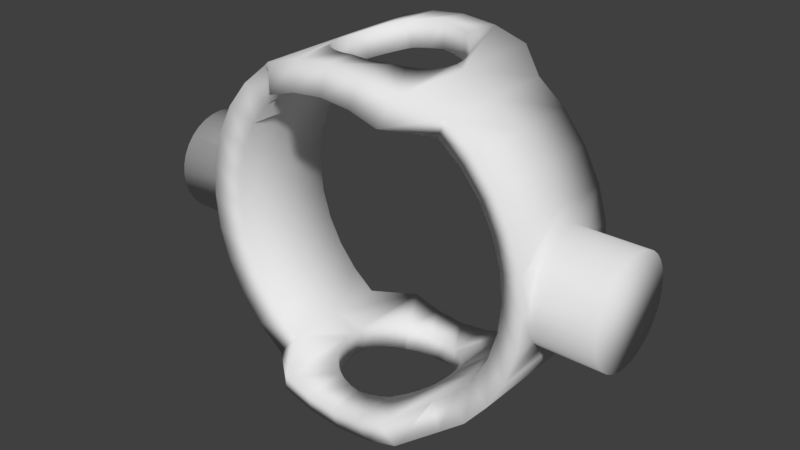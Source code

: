 # Source: SYLVIE-0.21.2-REV1-ANIM-EYES-EYEBALL-HOLDER-RING.blend  (saved by Blender 2.79.0; exported with 4.5.12 LTS)
import bpy
from mathutils import Matrix  # noqa: F401  (used for matrix-valued properties, if any)

bpy.ops.wm.read_factory_settings(use_empty=True)
scene = bpy.context.scene
scene.name = 'Scene'

# ---- collections
col_collection_1 = bpy.data.collections.new('Collection 1'); scene.collection.children.link(col_collection_1)

# ---- world
world_world = bpy.data.worlds.new('World'); scene.world = world_world
world_world.color = (0.05088, 0.05088, 0.05088)
world_world.use_sun_shadow = False
world_world.sun_shadow_jitter_overblur = 0.0
world_world.cycles.sampling_method = 'MANUAL'

# ---- meshes
me_cube_011 = bpy.data.meshes.new('Cube.011')
me_cube_011.from_pydata([(55.62, 0.4233, 38.3), (55.62, 24.69, 38.3), (61.8, 24.69, 26.73), (61.8, 0.4233, 26.73), (61.8, -23.85, 26.73), (55.62, -23.85, 38.3), (47.3, 0.4233, 48.43), (47.3, 24.69, 48.43), (65.05, 28.81, 44.6), (72.28, 28.81, 31.08), (65.61, 24.69, 14.18), (65.61, 0.4233, 14.18), (65.61, -23.85, 14.18), (72.28, -27.97, 31.08), (65.05, -27.97, 44.6), (47.3, -23.85, 48.43), (37.16, 0.4233, 56.75), (37.16, 24.69, 56.75), (55.32, 28.81, 56.46), (76.74, 28.81, 16.4), (65.05, 0.4233, 44.6), (72.28, 0.4233, 31.08), (66.89, 24.69, 1.135), (66.89, 0.4233, 1.135), (66.89, -23.85, 1.135), (76.74, -27.97, 16.4), (55.32, -27.97, 56.46), (37.16, -23.85, 56.75), (25.6, 6.461, 62.93), (25.6, 43.77, 62.93), (25.87, 5.569, 62.79), (43.47, 28.81, 66.19), (55.32, 0.4233, 56.46), (78.24, 28.81, 1.135), (74.33, 0.4233, 24.32), (74.47, 4.946, 23.87), (74.87, 9.295, 22.55), (75.52, 13.3, 20.41), (76.39, 16.82, 17.53), (76.74, 17.74, 16.4), (65.61, 24.69, -11.92), (65.61, 0.4233, -11.92), (65.61, -23.85, -11.92), (78.24, -27.97, 1.135), (76.74, -16.9, 16.4), (76.39, -15.97, 17.53), (75.52, -12.46, 20.41), (74.87, -8.448, 22.55), (74.47, -4.099, 23.87), (43.47, -27.97, 66.19), (25.6, -42.92, 62.93), (25.6, -5.614, 62.93), (25.87, -4.722, 62.79), (26.38, 0.4232, 62.52), (25.87, 5.569, 74.65), (24.37, 10.52, 63.31), (29.94, 39.57, 73.42), (43.47, 0.4233, 66.19), (76.74, 28.81, -14.13), (76.97, 19.7, 14.01), (77.37, 21.84, 10.01), (77.79, 23.16, 5.657), (104.6, 0.4233, 24.32), (104.6, 4.946, 23.87), (104.6, 9.295, 22.55), (104.6, 13.3, 20.41), (104.6, 16.82, 17.53), (104.6, 19.7, 14.01), (61.8, 24.69, -24.46), (61.8, 0.4233, -24.46), (61.8, -23.85, -24.46), (76.74, -27.97, -14.13), (78.24, -22.76, 1.135), (77.79, -22.31, 5.657), (77.37, -20.99, 10.01), (76.97, -18.85, 14.01), (104.6, -4.099, 23.87), (104.6, -18.85, 14.01), (104.6, -15.97, 17.53), (104.6, -12.46, 20.41), (104.6, -8.448, 22.55), (29.94, -38.72, 73.42), (24.37, -9.67, 63.31), (24.37, -9.67, 75.11), (25.87, -4.722, 74.65), (26.38, 0.4232, 74.5), (21.93, 15.08, 64.05), (13.05, 43.77, 66.74), (15.26, 39.57, 77.87), (29.94, 0.4233, 73.42), (72.28, 28.81, -28.81), (76.74, 17.74, -14.13), (78.24, 23.61, 1.135), (77.79, 23.16, -3.388), (77.37, 21.84, -7.737), (76.97, 19.7, -11.75), (104.6, 23.16, 5.657), (104.6, 23.61, 1.135), (104.6, 21.84, 10.01), (104.6, 23.16, -3.388), (104.6, -20.99, 10.01), (104.6, -22.31, 5.657), (104.6, -22.76, 1.135), (104.6, -22.31, -3.388), (104.6, -20.99, -7.737), (104.6, -18.85, -11.75), (104.6, -15.97, -15.26), (104.6, -12.46, -18.14), (104.6, -8.448, -20.28), (104.6, -4.1, -21.6), (104.6, 0.4233, -22.05), (104.6, 4.946, -21.6), (104.6, 9.295, -20.28), (104.6, 13.3, -18.14), (104.6, 16.82, -15.26), (104.6, 19.7, -11.75), (104.6, 21.84, -7.737), (55.62, 24.69, -36.03), (55.62, 0.4233, -36.03), (55.62, -23.85, -36.03), (72.28, -27.97, -28.81), (76.74, -16.9, -14.13), (76.97, -18.85, -11.75), (77.37, -20.99, -7.737), (77.79, -22.31, -3.388), (13.05, -42.92, 66.74), (15.26, -38.72, 77.87), (21.93, -14.23, 64.05), (21.93, -14.23, 75.85), (18.65, -18.23, 76.84), (15.26, -21.01, 77.87), (24.37, 10.52, 75.11), (15.26, 21.85, 77.87), (18.65, 19.07, 76.84), (21.93, 15.08, 75.85), (18.65, 19.07, 65.04), (0.0001831, 43.77, 68.02), (0.0001831, 39.57, 79.37), (65.05, 28.81, -42.33), (74.33, 0.4233, -22.05), (72.28, 0.4233, -28.81), (76.39, 16.82, -15.26), (75.52, 13.3, -18.14), (74.87, 9.295, -20.28), (74.47, 4.946, -21.6), (76.39, -15.97, -15.26), (75.52, -12.46, -18.14), (74.87, -8.448, -20.28), (74.47, -4.1, -21.6), (47.3, 24.69, -46.16), (47.3, 0.4233, -46.16), (47.3, -23.85, -46.16), (65.05, -27.97, -42.33), (0.0001831, -42.92, 68.02), (0.0001831, -38.72, 79.37), (18.65, -18.23, 65.04), (14.65, -21.51, 77.93), (0.0001831, -25.95, 79.37), (10.09, -23.94, 78.38), (5.146, -25.45, 78.87), (0.0001831, 26.8, 79.37), (5.146, 26.29, 78.87), (10.09, 24.79, 78.38), (14.65, 22.35, 77.93), (14.65, 22.35, 66.25), (5.146, 26.29, 67.52), (-13.05, 43.77, 66.74), (-15.26, 39.57, 77.87), (55.32, 28.81, -54.19), (65.05, 0.4233, -42.33), (37.16, 24.69, -54.48), (37.16, 0.4233, -54.48), (37.16, -23.85, -54.48), (55.32, -27.97, -54.19), (-13.05, -42.92, 66.74), (-15.26, -38.72, 77.87), (5.146, -25.45, 67.52), (14.65, -21.51, 66.25), (-5.145, -25.45, 78.87), (-15.26, -21.01, 77.87), (-10.09, -23.94, 78.38), (-14.65, -21.51, 77.93), (10.09, -23.94, 67.03), (0.0001831, -25.95, 68.02), (-15.26, 21.85, 77.87), (-14.65, 22.35, 77.93), (-10.09, 24.79, 78.38), (-5.145, 26.29, 78.87), (10.09, 24.79, 67.03), (13.05, 23.21, 66.74), (-5.145, 26.29, 67.52), (-25.6, 43.77, 62.93), (-29.94, 39.57, 73.42), (43.47, 28.81, -63.92), (55.32, 0.4233, -54.19), (25.6, 43.77, -60.66), (25.6, 6.46, -60.66), (25.87, 5.569, -60.52), (25.6, -5.614, -60.66), (25.6, -42.92, -60.66), (26.38, 0.4232, -60.25), (25.87, -4.722, -60.52), (43.47, -27.97, -63.92), (-25.6, -42.92, 62.93), (-29.94, -38.72, 73.42), (-5.145, -25.45, 67.52), (13.05, -22.36, 66.74), (-14.65, -21.51, 66.25), (-18.65, -18.23, 65.04), (-18.65, -18.23, 76.84), (-29.94, 0.4233, 73.42), (-21.93, -14.23, 75.85), (-24.37, -9.67, 75.11), (-25.87, -4.722, 74.65), (-26.37, 0.4232, 74.5), (-10.09, -23.94, 67.03), (-25.87, 5.569, 74.65), (-24.37, 10.52, 75.11), (-21.93, 15.08, 75.85), (-18.65, 19.07, 76.84), (-18.65, 19.07, 65.04), (-14.65, 22.35, 66.25), (-10.09, 24.79, 67.03), (0.0001831, 26.8, 68.02), (-25.6, 6.46, 62.93), (-13.05, 23.21, 66.74), (-21.93, 15.08, 64.05), (-24.37, 10.52, 63.31), (-37.16, 24.69, 56.75), (-43.47, 28.81, 66.19), (29.94, 39.57, -71.15), (43.47, 0.4233, -63.92), (13.05, 43.77, -64.47), (13.05, 23.21, -64.47), (14.65, 22.35, -63.98), (18.65, 19.07, -62.77), (21.93, 15.08, -61.78), (24.37, 10.52, -61.04), (25.87, 5.569, -72.38), (25.87, -4.722, -72.38), (13.05, -22.36, -64.47), (13.05, -42.92, -64.47), (24.37, -9.67, -61.04), (21.93, -14.23, -61.78), (18.65, -18.23, -62.77), (14.65, -21.51, -63.98), (29.94, -38.72, -71.15), (26.38, 0.4232, -72.23), (-37.16, -23.85, 56.75), (-43.47, -27.97, 66.19), (-13.05, -22.36, 66.74), (-25.6, -5.614, 62.93), (-24.37, -9.67, 63.31), (-21.93, -14.23, 64.05), (-43.47, 0.4233, 66.19), (-25.87, -4.722, 62.79), (-26.37, 0.4232, 62.52), (-25.87, 5.569, 62.79), (-37.16, 0.4233, 56.75), (-47.3, 24.69, 48.43), (-55.32, 28.81, 56.46), (15.26, 39.57, -75.6), (29.94, 0.4233, -71.15), (10.09, 24.79, -64.76), (14.65, 22.35, -75.66), (18.65, 19.07, -74.57), (21.93, 15.08, -73.58), (24.37, 10.52, -72.84), (14.65, -21.51, -75.66), (12.59, -22.61, -64.52), (15.26, -38.72, -75.6), (24.37, -9.67, -72.84), (21.93, -14.23, -73.58), (18.65, -18.23, -74.57), (15.26, -21.01, -75.6), (-47.3, -23.85, 48.43), (-55.32, -27.97, 56.46), (-55.32, 0.4233, 56.46), (-47.3, 0.4233, 48.43), (-55.62, 24.69, 38.3), (-65.05, 28.81, 44.6), (0.0002136, 43.77, -65.76), (0.0002136, 39.57, -77.1), (15.26, 21.85, -75.6), (5.146, 26.29, -65.25), (10.09, -23.94, -64.76), (10.2, -23.89, -64.75), (0.0002136, -42.92, -65.76), (0.0002136, -38.72, -77.1), (0.0002136, -25.95, -77.1), (5.146, -25.45, -76.6), (10.09, -23.94, -76.11), (-55.62, -23.85, 38.3), (-65.05, -27.97, 44.6), (-65.05, 0.4233, 44.6), (-55.62, 0.4233, 38.3), (-61.8, 24.69, 26.73), (-72.28, 28.81, 31.08), (-13.05, 43.77, -64.47), (-15.26, 39.57, -75.6), (5.146, 26.29, -76.6), (10.09, 24.79, -76.11), (7.619, -24.69, -65.01), (5.146, -25.45, -65.25), (-13.05, -42.92, -64.47), (-15.26, -38.72, -75.6), (-15.26, -21.01, -75.6), (-14.65, -21.51, -75.66), (-10.09, -23.94, -76.11), (-5.145, -25.45, -76.6), (2.189, -25.74, -65.54), (-61.8, -23.85, 26.73), (-72.28, -27.97, 31.08), (-72.28, 0.4233, 31.08), (-61.8, 0.4233, 26.73), (-65.6, 24.69, 14.18), (-76.74, 28.81, 16.4), (-25.6, 43.77, -60.66), (-29.94, 39.57, -71.15), (-5.145, 26.29, -65.25), (-15.26, 21.85, -75.6), (0.0002136, 26.8, -77.1), (-5.145, 26.29, -76.6), (-10.09, 24.79, -76.11), (-14.65, 22.35, -75.66), (0.0002136, 26.8, -65.76), (-5.145, -25.45, -65.25), (-25.6, -42.92, -60.66), (-29.94, -38.72, -71.15), (-2.189, -25.74, -65.54), (-29.94, 0.4233, -71.15), (-26.37, 0.4232, -72.23), (-25.87, -4.722, -72.38), (-24.37, -9.67, -72.84), (-21.93, -14.23, -73.58), (-18.65, -18.23, -74.57), (-12.59, -22.61, -64.52), (-7.618, -24.69, -65.01), (0.0002136, -25.95, -65.76), (-65.6, -23.85, 14.18), (-76.74, -27.97, 16.4), (-74.33, 0.4233, 24.32), (-74.47, -4.099, 23.87), (-74.87, -8.448, 22.55), (-75.52, -12.46, 20.41), (-76.39, -15.97, 17.53), (-76.74, -16.9, 16.4), (-76.74, 17.74, 16.4), (-76.39, 16.82, 17.53), (-75.52, 13.3, 20.41), (-74.87, 9.295, 22.55), (-74.47, 4.946, 23.87), (-65.6, 0.4233, 14.18), (-66.89, 24.69, 1.135), (-78.24, 28.81, 1.135), (-37.16, 24.69, -54.48), (-43.47, 28.81, -63.92), (-18.65, 19.07, -62.77), (-18.65, 19.07, -74.57), (-21.93, 15.08, -73.58), (-24.37, 10.52, -72.84), (-25.87, 5.569, -72.38), (-10.09, 24.79, -64.76), (-25.6, -5.614, -60.66), (-13.05, -22.36, -64.47), (-14.65, -21.51, -63.98), (-18.65, -18.23, -62.77), (-21.93, -14.23, -61.78), (-24.37, -9.67, -61.04), (-37.16, -23.85, -54.48), (-43.47, -27.97, -63.92), (-43.47, 0.4233, -63.92), (-26.37, 0.4232, -60.25), (-25.87, -4.722, -60.52), (-10.09, -23.94, -64.76), (-66.89, -23.85, 1.135), (-78.24, -27.97, 1.135), (-104.6, 0.4233, 24.32), (-104.6, -4.099, 23.87), (-104.6, -8.448, 22.55), (-104.6, -12.46, 20.41), (-104.6, -15.97, 17.53), (-104.6, -18.85, 14.01), (-76.97, -18.85, 14.01), (-78.24, -22.76, 1.135), (-77.37, -20.99, 10.01), (-77.79, -22.31, 5.657), (-104.6, 4.946, 23.87), (-78.24, 23.61, 1.135), (-77.79, 23.16, 5.657), (-77.37, 21.84, 10.01), (-76.97, 19.7, 14.01), (-104.6, 16.82, 17.53), (-104.6, 19.7, 14.01), (-104.6, 13.3, 20.41), (-104.6, 9.295, 22.55), (-66.89, 0.4233, 1.135), (-65.6, 24.69, -11.92), (-76.74, 28.81, -14.13), (-47.3, 24.69, -46.16), (-55.32, 28.81, -54.19), (-25.6, 6.46, -60.66), (-37.16, 0.4233, -54.48), (-25.87, 5.569, -60.52), (-21.93, 15.08, -61.78), (-14.65, 22.35, -63.98), (-24.37, 10.52, -61.04), (-13.05, 23.21, -64.47), (-10.2, -23.89, -64.75), (-47.3, -23.85, -46.16), (-55.32, -27.97, -54.19), (-55.32, 0.4233, -54.19), (-65.6, -23.85, -11.92), (-76.74, -27.97, -14.13), (-104.6, 23.61, 1.135), (-104.6, 23.16, -3.388), (-104.6, 21.84, -7.737), (-104.6, 19.7, -11.75), (-104.6, 16.82, -15.26), (-104.6, 13.3, -18.14), (-104.6, 9.295, -20.28), (-104.6, 4.946, -21.6), (-104.6, 0.4233, -22.05), (-104.6, -4.1, -21.6), (-104.6, -8.448, -20.28), (-104.6, -12.46, -18.14), (-104.6, -15.97, -15.26), (-104.6, -18.85, -11.75), (-104.6, -20.99, -7.737), (-104.6, -22.31, -3.388), (-104.6, -22.76, 1.135), (-104.6, -22.31, 5.657), (-104.6, -20.99, 10.01), (-104.6, 21.84, 10.01), (-104.6, 23.16, 5.657), (-76.74, -16.9, -14.13), (-77.79, -22.31, -3.388), (-77.37, -20.99, -7.737), (-76.97, -18.85, -11.75), (-76.74, 17.74, -14.13), (-76.97, 19.7, -11.75), (-77.37, 21.84, -7.737), (-77.79, 23.16, -3.388), (-65.6, 0.4233, -11.92), (-61.8, 24.69, -24.46), (-72.28, 28.81, -28.81), (-55.62, 24.69, -36.03), (-65.05, 28.81, -42.33), (-47.3, 0.4233, -46.16), (-55.62, -23.85, -36.03), (-65.05, -27.97, -42.33), (-65.05, 0.4233, -42.33), (-61.8, -23.85, -24.46), (-72.28, -27.97, -28.81), (-76.39, 16.82, -15.26), (-75.52, 13.3, -18.14), (-74.87, 9.295, -20.28), (-74.47, 4.946, -21.6), (-74.33, 0.4233, -22.05), (-74.47, -4.1, -21.6), (-74.87, -8.448, -20.28), (-75.52, -12.46, -18.14), (-76.39, -15.97, -15.26), (-72.28, 0.4233, -28.81), (-61.8, 0.4233, -24.46), (-55.62, 0.4233, -36.03)], [], [(0, 1, 2, 3), (3, 4, 5, 0), (6, 7, 1, 0), (2, 1, 8, 9), (3, 2, 10, 11), (11, 12, 4, 3), (5, 4, 13, 14), (0, 5, 15, 6), (16, 17, 7, 6), (1, 7, 18, 8), (10, 2, 9, 19), (20, 21, 9, 8), (11, 10, 22, 23), (23, 24, 12, 11), (4, 12, 25, 13), (15, 5, 14, 26), (21, 20, 14, 13), (6, 15, 27, 16), (28, 29, 17, 16, 53, 30), (7, 17, 31, 18), (32, 20, 8, 18), (22, 10, 19, 33), (21, 34, 35, 36, 37, 38, 39, 19, 9), (23, 22, 40, 41), (41, 42, 24, 23), (12, 24, 43, 25), (34, 21, 13, 25, 44, 45, 46, 47, 48), (27, 15, 26, 49), (20, 32, 26, 14), (16, 27, 50, 51, 52, 53), (30, 54, 131, 55, 28), (86, 135, 164, 189, 87, 29, 28, 55), (17, 29, 56, 31), (57, 32, 18, 31), (40, 22, 33, 58), (92, 33, 19, 39, 59, 60, 61), (34, 62, 63, 35), (35, 63, 64, 36), (36, 64, 65, 37), (37, 65, 66, 38), (38, 66, 67, 59, 39), (41, 40, 68, 69), (69, 70, 42, 41), (24, 42, 71, 43), (44, 25, 43, 72, 73, 74, 75), (48, 76, 62, 34), (75, 77, 78, 45, 44), (45, 78, 79, 46), (46, 79, 80, 47), (47, 80, 76, 48), (50, 27, 49, 81), (32, 57, 49, 26), (52, 51, 82, 83, 84), (53, 52, 84, 85), (53, 85, 54, 30), (29, 87, 88, 56), (89, 57, 31, 56), (68, 40, 58, 90), (91, 58, 33, 92, 93, 94, 95), (61, 96, 97, 92), (59, 67, 98, 60), (60, 98, 96, 61), (99, 97, 96, 98, 67, 66, 65, 64, 63, 62, 76, 80, 79, 78, 77, 100, 101, 102, 103, 104, 105, 106, 107, 108, 109, 110, 111, 112, 113, 114, 115, 116), (69, 68, 117, 118), (118, 119, 70, 69), (42, 70, 120, 71), (72, 43, 71, 121, 122, 123, 124), (72, 102, 101, 73), (73, 101, 100, 74), (74, 100, 77, 75), (125, 50, 81, 126), (57, 89, 81, 49), (82, 127, 128, 83), (89, 85, 84, 83, 128, 129, 130, 126, 81), (85, 89, 56, 88, 132, 133, 134, 131, 54), (86, 55, 131, 134), (87, 136, 137, 88), (117, 68, 90, 138), (139, 140, 90, 58, 91, 141, 142, 143, 144), (95, 115, 114, 141, 91), (92, 97, 99, 93), (93, 99, 116, 94), (94, 116, 115, 95), (124, 103, 102, 72), (123, 104, 103, 124), (122, 105, 104, 123), (145, 106, 105, 122, 121), (146, 107, 106, 145), (147, 108, 107, 146), (148, 109, 108, 147), (139, 110, 109, 148), (144, 111, 110, 139), (143, 112, 111, 144), (142, 113, 112, 143), (141, 114, 113, 142), (118, 117, 149, 150), (150, 151, 119, 118), (70, 119, 152, 120), (140, 139, 148, 147, 146, 145, 121, 71, 120), (153, 125, 126, 154), (50, 125, 206, 177, 155, 127, 82, 51), (127, 155, 129, 128), (157, 154, 126, 130, 156, 158, 159), (132, 88, 137, 160, 161, 162, 163), (163, 164, 135, 133, 132), (135, 86, 134, 133), (136, 87, 189, 188, 165, 223), (136, 166, 167, 137), (149, 117, 138, 168), (140, 169, 138, 90), (150, 149, 170, 171), (171, 172, 151, 150), (119, 151, 173, 152), (169, 140, 120, 152), (174, 153, 154, 175), (125, 153, 183, 176, 182, 206), (155, 177, 156, 130, 129), (157, 183, 205, 178), (179, 175, 154, 157, 178, 180, 181), (182, 176, 159, 158), (176, 183, 157, 159), (160, 137, 167, 184, 185, 186, 187), (160, 187, 190, 223), (223, 165, 161, 160), (165, 188, 162, 161), (188, 189, 164, 163, 162), (223, 190, 222, 225, 166, 136), (166, 191, 192, 167), (170, 149, 168, 193), (169, 194, 168, 138), (171, 170, 195, 196, 197, 200), (198, 199, 172, 171, 200, 201), (151, 172, 202, 173), (194, 169, 152, 173), (203, 174, 175, 204), (215, 205, 183, 153, 174, 250), (177, 206, 182, 158, 156), (207, 208, 209, 179, 181), (214, 210, 204, 175, 179, 209, 211, 212, 213), (205, 215, 180, 178), (210, 214, 216, 217, 218, 219, 184, 167, 192), (220, 221, 185, 184, 219), (186, 185, 221, 225, 222), (222, 190, 187, 186), (224, 191, 166, 225, 221, 220, 226, 227), (191, 228, 229, 192), (195, 170, 193, 230), (194, 231, 193, 168), (196, 195, 232, 233, 234, 235, 236, 237), (196, 237, 267, 238, 197), (200, 197, 238, 247), (201, 239, 271, 242, 198), (240, 241, 199, 198, 242, 243, 244, 245), (172, 199, 246, 202), (247, 239, 201, 200), (231, 194, 173, 202), (248, 203, 204, 249), (250, 174, 203, 251, 252, 253, 208, 207), (207, 181, 180, 215, 250), (208, 253, 211, 209), (256, 257, 216, 214), (210, 254, 249, 204), (253, 252, 212, 211), (252, 251, 255, 213, 212), (255, 256, 214, 213), (254, 210, 192, 229), (217, 216, 257, 224, 227), (227, 226, 218, 217), (226, 220, 219, 218), (258, 228, 191, 224, 257, 256), (228, 259, 260, 229), (232, 195, 230, 261), (231, 262, 230, 193), (232, 281, 325, 284, 263, 233), (233, 263, 301, 264, 234), (234, 264, 283, 265, 235), (265, 266, 236, 235), (266, 267, 237, 236), (291, 285, 286, 269, 240, 245, 268), (269, 241, 240), (199, 241, 270, 246), (271, 272, 243, 242), (272, 273, 244, 243), (244, 273, 274, 268, 245), (262, 231, 202, 246), (247, 262, 246, 270, 274, 273, 272, 271, 239), (275, 248, 249, 276), (251, 203, 248, 258, 256, 255), (254, 277, 276, 249), (277, 254, 229, 260), (278, 259, 228, 258), (259, 279, 280, 260), (281, 232, 261, 282), (262, 247, 238, 267, 266, 265, 283, 261, 230), (286, 241, 269), (241, 287, 288, 270), (274, 270, 288, 289, 290, 291, 268), (292, 275, 276, 293), (258, 248, 275, 278), (277, 294, 293, 276), (294, 277, 260, 280), (295, 279, 259, 278), (279, 296, 297, 280), (298, 281, 282, 299), (301, 300, 321, 282, 261, 283, 264), (300, 301, 263, 284), (302, 241, 286, 285), (287, 241, 302, 303, 310), (287, 304, 305, 288), (289, 288, 305, 306, 307, 308, 309), (290, 289, 338, 310, 303), (303, 302, 285, 291, 290), (311, 292, 293, 312), (278, 275, 292, 295), (294, 313, 312, 293), (313, 294, 280, 297), (314, 296, 279, 295), (296, 315, 316, 297), (317, 298, 299, 318), (281, 298, 407, 362, 319, 325), (320, 299, 282, 321, 322, 323, 324), (321, 300, 284, 325), (329, 326, 337, 304, 287), (304, 327, 328, 305), (329, 338, 289, 309, 326), (330, 331, 332, 333, 334, 335, 306, 305, 328), (306, 335, 366, 365, 307), (308, 307, 365, 364, 336, 408, 374), (374, 337, 326, 309, 308), (339, 311, 312, 340), (295, 292, 311, 314), (313, 341, 342, 343, 344, 345, 346, 340, 312), (341, 313, 297, 316, 347, 348, 349, 350, 351), (352, 315, 296, 314), (315, 353, 354, 316), (355, 317, 318, 356), (357, 405, 407, 298, 317, 401, 406, 404), (331, 330, 318, 299, 320, 358, 359, 360, 361), (324, 405, 357, 358, 320), (322, 321, 325, 319), (323, 322, 319, 362), (323, 362, 407, 405, 324), (338, 287, 310), (363, 327, 304, 364, 365, 366, 367, 368), (327, 369, 370, 328), (371, 330, 328, 370), (331, 361, 403, 372), (332, 331, 372, 373), (333, 332, 373, 363, 368), (334, 333, 368, 367), (335, 334, 367, 366), (375, 339, 340, 376), (314, 311, 339, 352), (341, 377, 378, 342), (342, 378, 379, 343), (343, 379, 380, 344), (344, 380, 381, 345), (382, 383, 346, 345, 381), (384, 376, 340, 346, 383, 385, 386), (351, 387, 377, 341), (347, 316, 354, 388, 389, 390, 391), (392, 348, 347, 391, 393), (348, 392, 394, 349), (349, 394, 395, 350), (350, 395, 387, 351), (396, 353, 315, 352), (353, 397, 398, 354), (399, 355, 356, 400), (401, 317, 355, 402, 372, 403), (330, 371, 356, 318), (359, 358, 357, 404), (360, 359, 404, 406), (360, 406, 401, 403, 361), (329, 287, 338), (304, 337, 374, 408), (402, 369, 327, 363, 373, 372), (364, 304, 336), (369, 409, 410, 370), (411, 371, 370, 410), (412, 375, 376, 413), (352, 339, 375, 396), (414, 415, 416, 417, 418, 419, 420, 421, 422, 423, 424, 425, 426, 427, 428, 429, 430, 431, 432, 382, 381, 380, 379, 378, 377, 387, 395, 394, 392, 393, 433, 434), (383, 382, 432, 385), (386, 431, 430, 384), (435, 413, 376, 384, 436, 437, 438), (385, 432, 431, 386), (388, 354, 398, 439, 440, 441, 442), (434, 389, 388, 414), (389, 434, 433, 390), (390, 433, 393, 391), (443, 397, 353, 396), (397, 444, 445, 398), (446, 399, 400, 447), (402, 355, 399, 448), (371, 411, 400, 356), (336, 304, 408), (448, 409, 369, 402), (409, 449, 450, 410), (451, 411, 410, 450), (452, 412, 413, 453), (396, 375, 412, 443), (442, 415, 414, 388), (441, 416, 415, 442), (440, 417, 416, 441), (417, 440, 439, 454, 418), (455, 419, 418, 454), (456, 420, 419, 455), (457, 421, 420, 456), (458, 422, 421, 457), (459, 423, 422, 458), (460, 424, 423, 459), (461, 425, 424, 460), (462, 426, 425, 461), (426, 462, 435, 438, 427), (437, 428, 427, 438), (436, 429, 428, 437), (384, 430, 429, 436), (458, 463, 453, 413, 435, 462, 461, 460, 459), (463, 458, 457, 456, 455, 454, 439, 398, 445), (464, 444, 397, 443), (444, 446, 447, 445), (448, 399, 446, 465), (411, 451, 447, 400), (465, 449, 409, 448), (449, 452, 453, 450), (463, 451, 450, 453), (443, 412, 452, 464), (451, 463, 445, 447), (465, 446, 444, 464), (464, 452, 449, 465)])
me_cube_011.polygons.foreach_set('use_smooth', [True] * 330)
me_cube_011.use_remesh_preserve_volume = False
me_cube_011.use_remesh_preserve_attributes = False
me_cube_011.use_mirror_vertex_groups = False
me_cube_011.update()

# ---- objects
ob_cube_015 = bpy.data.objects.new('Cube.015', me_cube_011)

# ---- transforms, parenting, visibility, modifiers, constraints
ob_cube_015.location = (0.0, 0.0, 0.0)
ob_cube_015.scale = (0.103, 0.103, 0.103)
ob_cube_015.lineart.crease_threshold = 0.0

# ---- collection membership
col_collection_1.objects.link(ob_cube_015)

# ---- scene / render settings (as saved in the file)
scene.frame_start = 1; scene.frame_end = 250; scene.frame_set(1)
scene.render.engine = 'BLENDER_EEVEE_NEXT'
scene.render.resolution_percentage = 50
scene.render.dither_intensity = 0.0
scene.cycles.use_denoising = False
scene.cycles.samples = 128
scene.cycles.sampling_pattern = 'TABULATED_SOBOL'
scene.cycles.use_adaptive_sampling = False
scene.cycles.use_light_tree = False
scene.cycles.blur_glossy = 0.0
scene.cycles.sample_clamp_indirect = 0.0
scene.view_settings.view_transform = 'Standard'
bpy.context.view_layer.update()

# ---- added for rendering (the .blend has no active camera and no usable light): camera, sun
cam_auto = bpy.data.cameras.new('AutoCamera')
cam_auto.lens = 50.0
cam_auto.sensor_width = 36.0
cam_auto.clip_end = 1000.0
ob_auto_camera = bpy.data.objects.new('AutoCamera', cam_auto)
scene.collection.objects.link(ob_auto_camera)
ob_auto_camera.location = (26.2297, -31.432, 21.1006)
ob_auto_camera.rotation_euler = (1.09748, -7.21219e-08, 0.694738)
scene.camera = ob_auto_camera
light_auto_sun = bpy.data.lights.new('AutoSun', 'SUN')
light_auto_sun.energy = 3.0
light_auto_sun.angle = 0.0523599
ob_auto_sun = bpy.data.objects.new('AutoSun', light_auto_sun)
scene.collection.objects.link(ob_auto_sun)
ob_auto_sun.rotation_euler = (0.872665, 0.174533, 0.523599)
bpy.context.view_layer.update()
